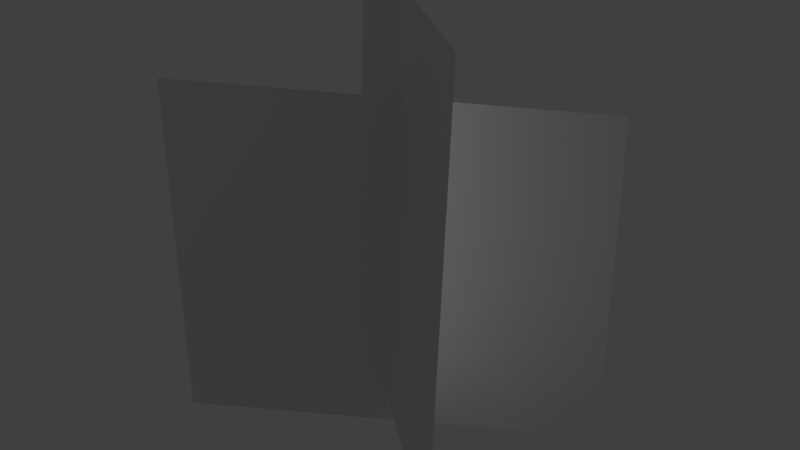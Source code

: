 # Source: grass_1_3.blend  (saved by Blender 2.79.0; exported with 4.5.12 LTS)
import bpy
from mathutils import Matrix  # noqa: F401  (used for matrix-valued properties, if any)

bpy.ops.wm.read_factory_settings(use_empty=True)
scene = bpy.context.scene
scene.name = 'Scene'

# ---- collections
col_collection_1 = bpy.data.collections.new('Collection 1'); scene.collection.children.link(col_collection_1)

# ---- materials (node trees are filled in below, after node groups)
mat_grass_1 = bpy.data.materials.new('grass_1')
mat_grass_1.alpha_threshold = 0.0
mat_grass_1.use_transparent_shadow = False
mat_grass_1.roughness = 0.5
mat_grass_1.specular_intensity = 0.0

# ---- material node trees

# ---- world
world_world = bpy.data.worlds.new('World'); scene.world = world_world
world_world.color = (0.05088, 0.05088, 0.05088)
world_world.use_sun_shadow = False
world_world.sun_shadow_jitter_overblur = 0.0
world_world.cycles.sampling_method = 'MANUAL'

# ---- lights
light_hemi = bpy.data.lights.new('Hemi', 'SUN')
light_hemi.transmission_factor = 0.0
light_hemi.angle = 0.1993
light_hemi.energy = 1.0
light_hemi.shadow_buffer_clip_start = 0.5
light_hemi.shadow_soft_size = 0.1
light_hemi.shadow_cascade_max_distance = 1000.0

# ---- meshes
me_grass1mesh3 = bpy.data.meshes.new('Grass1Mesh3')
me_grass1mesh3.from_pydata([(-0.2659, 0.1928, -0.006338), (0.2403, -0.23, 0.01756), (-0.2659, 0.23, 0.6526), (0.2403, -0.1928, 0.6765), (0.2659, 0.1745, 0.4958), (-0.2595, -0.2162, 0.5389), (0.2659, 0.1779, -0.05866), (-0.2595, -0.2128, -0.01556)], [], [(0, 1, 3, 2), (7, 6, 4, 5)])
_uv = me_grass1mesh3.uv_layers.new(name='UVMap')
_uv.uv.foreach_set('vector', [0.0, 0.5449, 0.3438, 0.5449, 0.3438, 1.0, 0.0, 1.0, 0.3438, 0.5449, 0.0, 0.5449, 0.0, 1.0, 0.3438, 1.0])
me_grass1mesh3.materials.append(mat_grass_1)
me_grass1mesh3.use_remesh_preserve_volume = False
me_grass1mesh3.use_remesh_preserve_attributes = False
me_grass1mesh3.use_mirror_vertex_groups = False
me_grass1mesh3.update()

# ---- objects
ob_hemi = bpy.data.objects.new('Hemi', light_hemi)
ob_grass1mesh3 = bpy.data.objects.new('Grass1Mesh3', me_grass1mesh3)

# ---- transforms, parenting, visibility, modifiers, constraints
ob_hemi.location = (0.0, 0.0, 0.0)
ob_hemi.rotation_euler = (-0.588, 0.4478, -0.281)
ob_hemi.hide_viewport = True
ob_hemi.lineart.crease_threshold = 0.0
ob_grass1mesh3.location = (0.0, 0.0, 0.0)
ob_grass1mesh3.lineart.crease_threshold = 0.0

# ---- collection membership
col_collection_1.objects.link(ob_hemi)
col_collection_1.objects.link(ob_grass1mesh3)

# ---- scene / render settings (as saved in the file)
scene.frame_start = 1; scene.frame_end = 250; scene.frame_set(1)
scene.render.engine = 'BLENDER_EEVEE_NEXT'
scene.render.resolution_percentage = 50
scene.render.dither_intensity = 0.0
scene.cycles.use_denoising = False
scene.cycles.samples = 128
scene.cycles.sampling_pattern = 'TABULATED_SOBOL'
scene.cycles.use_adaptive_sampling = False
scene.cycles.use_light_tree = False
scene.cycles.blur_glossy = 0.0
scene.cycles.sample_clamp_indirect = 0.0
scene.view_settings.view_transform = 'Standard'
bpy.context.view_layer.update()

# ---- added for rendering (the .blend has no active camera): camera
cam_auto = bpy.data.cameras.new('AutoCamera')
cam_auto.lens = 50.0
cam_auto.sensor_width = 36.0
cam_auto.clip_end = 1000.0
ob_auto_camera = bpy.data.objects.new('AutoCamera', cam_auto)
scene.collection.objects.link(ob_auto_camera)
ob_auto_camera.location = (0.941234, -1.12948, 1.06191)
ob_auto_camera.rotation_euler = (1.09748, -7.21219e-08, 0.694738)
scene.camera = ob_auto_camera
bpy.context.view_layer.update()
